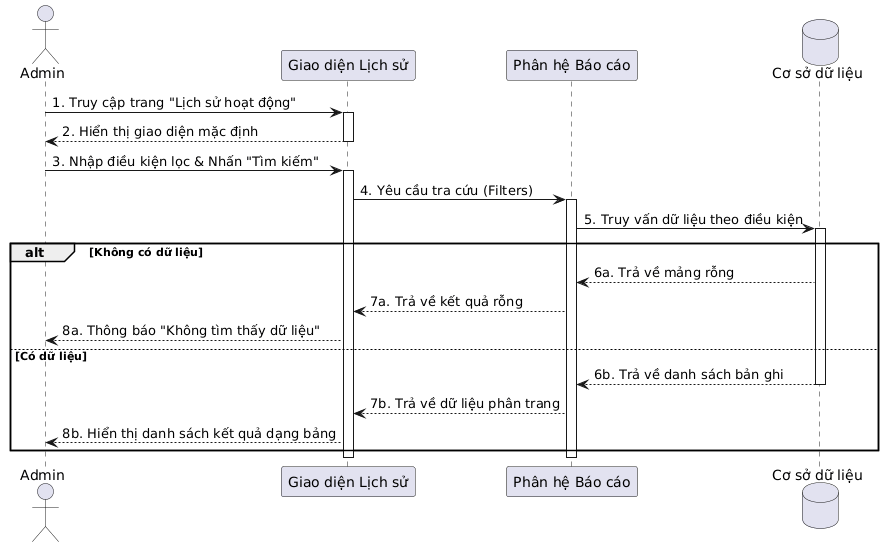

The diagram above was rendered by PlantUML. Its source (embedded in the PNG):
@startuml
actor "Admin" as NV
participant "Giao diện Lịch sử" as UI
participant "Phân hệ Báo cáo" as Ctrl
database "Cơ sở dữ liệu" as DB

NV -> UI : 1. Truy cập trang "Lịch sử hoạt động"
activate UI
UI --> NV : 2. Hiển thị giao diện mặc định
deactivate UI

NV -> UI : 3. Nhập điều kiện lọc & Nhấn "Tìm kiếm"
activate UI
UI -> Ctrl : 4. Yêu cầu tra cứu (Filters)
activate Ctrl
Ctrl -> DB : 5. Truy vấn dữ liệu theo điều kiện
activate DB

alt Không có dữ liệu
    DB --> Ctrl : 6a. Trả về mảng rỗng
    Ctrl --> UI : 7a. Trả về kết quả rỗng
    UI --> NV : 8a. Thông báo "Không tìm thấy dữ liệu"
else Có dữ liệu
    DB --> Ctrl : 6b. Trả về danh sách bản ghi
    deactivate DB
    Ctrl --> UI : 7b. Trả về dữ liệu phân trang
    UI --> NV : 8b. Hiển thị danh sách kết quả dạng bảng
end
deactivate Ctrl


deactivate UI
@enduml